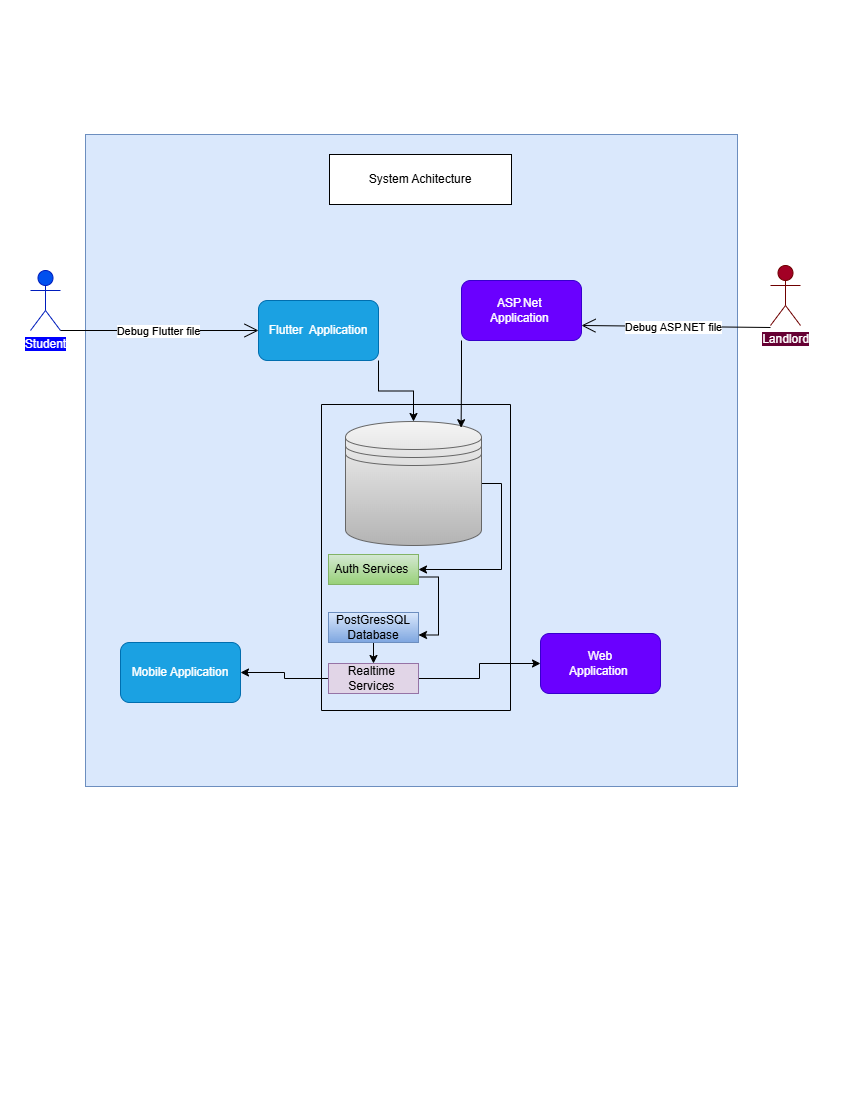

The diagram above was exported from draw.io. Its source (the exported page's mxGraphModel, read from the mxfile embedded in the PNG):
<mxGraphModel dx="1414" dy="777" grid="1" gridSize="10" guides="1" tooltips="1" connect="1" arrows="1" fold="1" page="1" pageScale="1" pageWidth="850" pageHeight="1100" math="0" shadow="0">
  <root>
    <mxCell id="0" />
    <mxCell id="1" parent="0" />
    <mxCell id="XBIYixY-aZ4wzOFKi6TW-14" parent="1" style="whiteSpace=wrap;html=1;aspect=fixed;fillColor=#dae8fc;strokeColor=#6c8ebf;" value="" vertex="1">
      <mxGeometry height="652" width="652" x="85" y="134" as="geometry" />
    </mxCell>
    <mxCell id="XBIYixY-aZ4wzOFKi6TW-15" parent="1" style="shape=umlActor;verticalLabelPosition=bottom;verticalAlign=top;html=1;outlineConnect=0;fillColor=#a20025;fontColor=#ffffff;strokeColor=#6F0000;" value="&lt;span style=&quot;background-color: rgb(102, 0, 51);&quot;&gt;Landlord&lt;/span&gt;" vertex="1">
      <mxGeometry height="60" width="30" x="770" y="265" as="geometry" />
    </mxCell>
    <mxCell id="XBIYixY-aZ4wzOFKi6TW-16" parent="1" style="shape=umlActor;verticalLabelPosition=bottom;verticalAlign=top;html=1;outlineConnect=0;fillColor=#0050ef;fontColor=#ffffff;strokeColor=#001DBC;" value="&lt;span style=&quot;background-color: rgb(0, 0, 255);&quot;&gt;Student&lt;/span&gt;" vertex="1">
      <mxGeometry height="60" width="30" x="30" y="270" as="geometry" />
    </mxCell>
    <mxCell id="XBIYixY-aZ4wzOFKi6TW-19" parent="1" style="rounded=1;whiteSpace=wrap;html=1;fillColor=#6a00ff;fontColor=#ffffff;strokeColor=#3700CC;" value="ASP.Net&amp;nbsp;&lt;div&gt;Application&amp;nbsp;&lt;/div&gt;" vertex="1">
      <mxGeometry height="60" width="120" x="461" y="280" as="geometry" />
    </mxCell>
    <mxCell id="XBIYixY-aZ4wzOFKi6TW-43" edge="1" parent="1" source="XBIYixY-aZ4wzOFKi6TW-20" style="edgeStyle=orthogonalEdgeStyle;rounded=0;orthogonalLoop=1;jettySize=auto;html=1;exitX=1;exitY=1;exitDx=0;exitDy=0;" target="XBIYixY-aZ4wzOFKi6TW-24">
      <mxGeometry relative="1" as="geometry" />
    </mxCell>
    <mxCell id="XBIYixY-aZ4wzOFKi6TW-20" parent="1" style="rounded=1;whiteSpace=wrap;html=1;fillColor=#1ba1e2;fontColor=#ffffff;strokeColor=#006EAF;" value="Flutter&amp;nbsp; Application" vertex="1">
      <mxGeometry height="60" width="120" x="258" y="300" as="geometry" />
    </mxCell>
    <mxCell id="XBIYixY-aZ4wzOFKi6TW-22" edge="1" parent="1" source="XBIYixY-aZ4wzOFKi6TW-16" style="endArrow=open;endFill=1;endSize=12;html=1;rounded=0;exitX=1;exitY=1;exitDx=0;exitDy=0;exitPerimeter=0;entryX=0;entryY=0.5;entryDx=0;entryDy=0;" target="XBIYixY-aZ4wzOFKi6TW-20" value="">
      <mxGeometry relative="1" width="160" as="geometry">
        <mxPoint x="500" y="490" as="sourcePoint" />
        <mxPoint x="660" y="490" as="targetPoint" />
      </mxGeometry>
    </mxCell>
    <mxCell id="XBIYixY-aZ4wzOFKi6TW-44" connectable="0" parent="XBIYixY-aZ4wzOFKi6TW-22" style="edgeLabel;html=1;align=center;verticalAlign=middle;resizable=0;points=[];" value="Debug Flutter file" vertex="1">
      <mxGeometry relative="1" x="-0.0188" as="geometry">
        <mxPoint as="offset" />
      </mxGeometry>
    </mxCell>
    <mxCell id="XBIYixY-aZ4wzOFKi6TW-23" edge="1" parent="1" style="endArrow=open;endFill=1;endSize=12;html=1;rounded=0;exitX=0;exitY=1;exitDx=0;exitDy=0;exitPerimeter=0;entryX=1;entryY=0.75;entryDx=0;entryDy=0;" target="XBIYixY-aZ4wzOFKi6TW-19" value="">
      <mxGeometry relative="1" width="160" as="geometry">
        <mxPoint x="769.9999999999998" y="327" as="sourcePoint" />
        <mxPoint x="590.1280000000002" y="312.06399999999985" as="targetPoint" />
      </mxGeometry>
    </mxCell>
    <mxCell id="XBIYixY-aZ4wzOFKi6TW-45" connectable="0" parent="XBIYixY-aZ4wzOFKi6TW-23" style="edgeLabel;html=1;align=center;verticalAlign=middle;resizable=0;points=[];" value="Debug ASP.NET file" vertex="1">
      <mxGeometry relative="1" x="0.0278" y="1" as="geometry">
        <mxPoint as="offset" />
      </mxGeometry>
    </mxCell>
    <mxCell id="XBIYixY-aZ4wzOFKi6TW-35" edge="1" parent="1" source="XBIYixY-aZ4wzOFKi6TW-24" style="edgeStyle=orthogonalEdgeStyle;rounded=0;orthogonalLoop=1;jettySize=auto;html=1;exitX=1;exitY=0.5;exitDx=0;exitDy=0;entryX=1;entryY=0.5;entryDx=0;entryDy=0;" target="XBIYixY-aZ4wzOFKi6TW-29">
      <mxGeometry relative="1" as="geometry" />
    </mxCell>
    <mxCell id="XBIYixY-aZ4wzOFKi6TW-24" parent="1" style="shape=datastore;whiteSpace=wrap;html=1;fillColor=#f5f5f5;gradientColor=#b3b3b3;strokeColor=#666666;" value="" vertex="1">
      <mxGeometry height="124" width="136" x="345" y="421" as="geometry" />
    </mxCell>
    <mxCell id="XBIYixY-aZ4wzOFKi6TW-28" parent="1" style="swimlane;startSize=0;" value="" vertex="1">
      <mxGeometry height="306" width="189" x="321" y="404" as="geometry">
        <mxRectangle height="40" width="50" x="321" y="404" as="alternateBounds" />
      </mxGeometry>
    </mxCell>
    <mxCell id="XBIYixY-aZ4wzOFKi6TW-33" edge="1" parent="1" source="XBIYixY-aZ4wzOFKi6TW-29" style="edgeStyle=orthogonalEdgeStyle;rounded=0;orthogonalLoop=1;jettySize=auto;html=1;exitX=1;exitY=0.75;exitDx=0;exitDy=0;entryX=1;entryY=0.75;entryDx=0;entryDy=0;" target="XBIYixY-aZ4wzOFKi6TW-30">
      <mxGeometry relative="1" as="geometry" />
    </mxCell>
    <mxCell id="XBIYixY-aZ4wzOFKi6TW-29" parent="1" style="text;html=1;whiteSpace=wrap;strokeColor=#82b366;fillColor=#d5e8d4;align=center;verticalAlign=middle;rounded=0;gradientColor=#97d077;" value="Auth Services&amp;nbsp;" vertex="1">
      <mxGeometry height="30" width="90" x="328" y="554" as="geometry" />
    </mxCell>
    <mxCell id="XBIYixY-aZ4wzOFKi6TW-36" edge="1" parent="1" source="XBIYixY-aZ4wzOFKi6TW-30" style="edgeStyle=orthogonalEdgeStyle;rounded=0;orthogonalLoop=1;jettySize=auto;html=1;exitX=0.5;exitY=1;exitDx=0;exitDy=0;entryX=0.5;entryY=0;entryDx=0;entryDy=0;" target="XBIYixY-aZ4wzOFKi6TW-32">
      <mxGeometry relative="1" as="geometry" />
    </mxCell>
    <mxCell id="XBIYixY-aZ4wzOFKi6TW-30" parent="1" style="text;html=1;whiteSpace=wrap;strokeColor=#6c8ebf;fillColor=#dae8fc;align=center;verticalAlign=middle;rounded=0;gradientColor=#7ea6e0;" value="PostGresSQL Database" vertex="1">
      <mxGeometry height="30" width="90" x="328" y="612" as="geometry" />
    </mxCell>
    <mxCell id="XBIYixY-aZ4wzOFKi6TW-38" edge="1" parent="1" source="XBIYixY-aZ4wzOFKi6TW-32" style="edgeStyle=orthogonalEdgeStyle;rounded=0;orthogonalLoop=1;jettySize=auto;html=1;exitX=0;exitY=0.5;exitDx=0;exitDy=0;" target="XBIYixY-aZ4wzOFKi6TW-37">
      <mxGeometry relative="1" as="geometry" />
    </mxCell>
    <mxCell id="XBIYixY-aZ4wzOFKi6TW-40" edge="1" parent="1" source="XBIYixY-aZ4wzOFKi6TW-32" style="edgeStyle=orthogonalEdgeStyle;rounded=0;orthogonalLoop=1;jettySize=auto;html=1;exitX=1;exitY=0.5;exitDx=0;exitDy=0;" target="XBIYixY-aZ4wzOFKi6TW-39">
      <mxGeometry relative="1" as="geometry" />
    </mxCell>
    <mxCell id="XBIYixY-aZ4wzOFKi6TW-32" parent="1" style="text;html=1;whiteSpace=wrap;strokeColor=#9673a6;fillColor=#e1d5e7;align=center;verticalAlign=middle;rounded=0;" value="Realtime&amp;nbsp; Services&amp;nbsp;" vertex="1">
      <mxGeometry height="30" width="90" x="328" y="663" as="geometry" />
    </mxCell>
    <mxCell id="XBIYixY-aZ4wzOFKi6TW-37" parent="1" style="rounded=1;whiteSpace=wrap;html=1;fillColor=#1ba1e2;fontColor=#ffffff;strokeColor=#006EAF;" value="Mobile Application" vertex="1">
      <mxGeometry height="60" width="120" x="120" y="642" as="geometry" />
    </mxCell>
    <mxCell id="XBIYixY-aZ4wzOFKi6TW-39" parent="1" style="rounded=1;whiteSpace=wrap;html=1;fillColor=#6a00ff;fontColor=#ffffff;strokeColor=#3700CC;" value="Web&lt;div&gt;Application&amp;nbsp;&lt;/div&gt;" vertex="1">
      <mxGeometry height="60" width="120" x="540" y="633" as="geometry" />
    </mxCell>
    <mxCell id="XBIYixY-aZ4wzOFKi6TW-41" parent="1" style="rounded=0;whiteSpace=wrap;html=1;" value="System Achitecture" vertex="1">
      <mxGeometry height="50" width="182" x="329" y="154" as="geometry" />
    </mxCell>
    <mxCell id="XBIYixY-aZ4wzOFKi6TW-42" edge="1" parent="1" source="XBIYixY-aZ4wzOFKi6TW-19" style="edgeStyle=orthogonalEdgeStyle;rounded=0;orthogonalLoop=1;jettySize=auto;html=1;exitX=0;exitY=1;exitDx=0;exitDy=0;entryX=0.85;entryY=0.05;entryDx=0;entryDy=0;entryPerimeter=0;" target="XBIYixY-aZ4wzOFKi6TW-24">
      <mxGeometry relative="1" as="geometry" />
    </mxCell>
  </root>
</mxGraphModel>